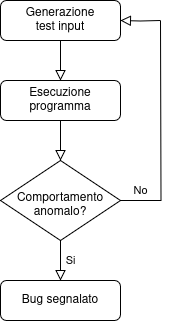

The diagram above was exported from draw.io. Its source (the exported page's mxGraphModel, read from the mxfile embedded in the PNG):
<mxGraphModel dx="503" dy="340" grid="1" gridSize="10" guides="1" tooltips="1" connect="1" arrows="1" fold="1" page="1" pageScale="1" pageWidth="827" pageHeight="1169" math="0" shadow="0">
  <root>
    <mxCell id="WIyWlLk6GJQsqaUBKTNV-0" />
    <mxCell id="WIyWlLk6GJQsqaUBKTNV-1" parent="WIyWlLk6GJQsqaUBKTNV-0" />
    <mxCell id="WIyWlLk6GJQsqaUBKTNV-2" value="" style="rounded=0;html=1;jettySize=auto;orthogonalLoop=1;fontSize=11;endArrow=block;endFill=0;endSize=8;strokeWidth=1;shadow=0;labelBackgroundColor=none;edgeStyle=orthogonalEdgeStyle;entryX=0.5;entryY=0;entryDx=0;entryDy=0;" parent="WIyWlLk6GJQsqaUBKTNV-1" source="WIyWlLk6GJQsqaUBKTNV-3" target="2_le9uJdAOXQryCShzbI-1" edge="1">
      <mxGeometry relative="1" as="geometry">
        <mxPoint x="220" y="170" as="targetPoint" />
      </mxGeometry>
    </mxCell>
    <mxCell id="WIyWlLk6GJQsqaUBKTNV-3" value="Generazione&lt;br&gt;test input" style="rounded=1;whiteSpace=wrap;html=1;fontSize=12;glass=0;strokeWidth=1;shadow=0;" parent="WIyWlLk6GJQsqaUBKTNV-1" vertex="1">
      <mxGeometry x="160" y="80" width="120" height="40" as="geometry" />
    </mxCell>
    <mxCell id="WIyWlLk6GJQsqaUBKTNV-4" value="Yes" style="rounded=0;html=1;jettySize=auto;orthogonalLoop=1;fontSize=11;endArrow=block;endFill=0;endSize=8;strokeWidth=1;shadow=0;labelBackgroundColor=none;edgeStyle=orthogonalEdgeStyle;" parent="WIyWlLk6GJQsqaUBKTNV-1" target="WIyWlLk6GJQsqaUBKTNV-10" edge="1">
      <mxGeometry y="20" relative="1" as="geometry">
        <mxPoint as="offset" />
        <mxPoint x="220" y="250" as="sourcePoint" />
      </mxGeometry>
    </mxCell>
    <mxCell id="WIyWlLk6GJQsqaUBKTNV-5" value="No" style="edgeStyle=orthogonalEdgeStyle;rounded=0;html=1;jettySize=auto;orthogonalLoop=1;fontSize=11;endArrow=block;endFill=0;endSize=8;strokeWidth=1;shadow=0;labelBackgroundColor=none;" parent="WIyWlLk6GJQsqaUBKTNV-1" source="WIyWlLk6GJQsqaUBKTNV-6" edge="1">
      <mxGeometry y="10" relative="1" as="geometry">
        <mxPoint as="offset" />
        <mxPoint x="320" y="210" as="targetPoint" />
      </mxGeometry>
    </mxCell>
    <mxCell id="WIyWlLk6GJQsqaUBKTNV-8" value="Si" style="rounded=0;html=1;jettySize=auto;orthogonalLoop=1;fontSize=11;endArrow=block;endFill=0;endSize=8;strokeWidth=1;shadow=0;labelBackgroundColor=none;edgeStyle=orthogonalEdgeStyle;exitX=0.5;exitY=1;exitDx=0;exitDy=0;" parent="WIyWlLk6GJQsqaUBKTNV-1" source="2_le9uJdAOXQryCShzbI-0" target="WIyWlLk6GJQsqaUBKTNV-11" edge="1">
      <mxGeometry y="10" relative="1" as="geometry">
        <mxPoint as="offset" />
        <mxPoint x="220" y="370" as="sourcePoint" />
      </mxGeometry>
    </mxCell>
    <mxCell id="WIyWlLk6GJQsqaUBKTNV-9" value="Yes" style="edgeStyle=orthogonalEdgeStyle;rounded=0;html=1;jettySize=auto;orthogonalLoop=1;fontSize=11;endArrow=block;endFill=0;endSize=8;strokeWidth=1;shadow=0;labelBackgroundColor=none;" parent="WIyWlLk6GJQsqaUBKTNV-1" target="WIyWlLk6GJQsqaUBKTNV-12" edge="1">
      <mxGeometry y="10" relative="1" as="geometry">
        <mxPoint as="offset" />
        <mxPoint x="270" y="330" as="sourcePoint" />
      </mxGeometry>
    </mxCell>
    <mxCell id="WIyWlLk6GJQsqaUBKTNV-11" value="Bug segnalato" style="rounded=1;whiteSpace=wrap;html=1;fontSize=12;glass=0;strokeWidth=1;shadow=0;" parent="WIyWlLk6GJQsqaUBKTNV-1" vertex="1">
      <mxGeometry x="160" y="360" width="120" height="40" as="geometry" />
    </mxCell>
    <mxCell id="2_le9uJdAOXQryCShzbI-0" value="&lt;div&gt;&lt;br&gt;&lt;/div&gt;&lt;div&gt;Comportamento&lt;/div&gt;&lt;div&gt;anomalo?&lt;/div&gt;" style="rhombus;whiteSpace=wrap;html=1;shadow=0;fontFamily=Helvetica;fontSize=12;align=center;strokeWidth=1;spacing=6;spacingTop=-4;" vertex="1" parent="WIyWlLk6GJQsqaUBKTNV-1">
      <mxGeometry x="160" y="240" width="120" height="80" as="geometry" />
    </mxCell>
    <mxCell id="2_le9uJdAOXQryCShzbI-1" value="Esecuzione&lt;br&gt;programma" style="rounded=1;whiteSpace=wrap;html=1;fontSize=12;glass=0;strokeWidth=1;shadow=0;" vertex="1" parent="WIyWlLk6GJQsqaUBKTNV-1">
      <mxGeometry x="160" y="160" width="120" height="40" as="geometry" />
    </mxCell>
    <mxCell id="2_le9uJdAOXQryCShzbI-10" value="" style="rounded=0;html=1;jettySize=auto;orthogonalLoop=1;fontSize=11;endArrow=block;endFill=0;endSize=8;strokeWidth=1;shadow=0;labelBackgroundColor=none;edgeStyle=orthogonalEdgeStyle;entryX=0.5;entryY=0;entryDx=0;entryDy=0;exitX=0.5;exitY=1;exitDx=0;exitDy=0;" edge="1" parent="WIyWlLk6GJQsqaUBKTNV-1" source="2_le9uJdAOXQryCShzbI-1" target="2_le9uJdAOXQryCShzbI-0">
      <mxGeometry relative="1" as="geometry">
        <mxPoint x="219.74" y="200" as="sourcePoint" />
        <mxPoint x="219.74" y="240" as="targetPoint" />
      </mxGeometry>
    </mxCell>
    <mxCell id="2_le9uJdAOXQryCShzbI-12" value="" style="rounded=0;html=1;jettySize=auto;orthogonalLoop=1;fontSize=11;endArrow=block;endFill=0;endSize=8;strokeWidth=1;shadow=0;labelBackgroundColor=none;edgeStyle=orthogonalEdgeStyle;entryX=1;entryY=0.5;entryDx=0;entryDy=0;" edge="1" parent="WIyWlLk6GJQsqaUBKTNV-1" target="WIyWlLk6GJQsqaUBKTNV-3">
      <mxGeometry relative="1" as="geometry">
        <mxPoint x="320" y="100" as="sourcePoint" />
        <mxPoint x="230" y="170" as="targetPoint" />
      </mxGeometry>
    </mxCell>
    <mxCell id="2_le9uJdAOXQryCShzbI-14" value="No" style="rounded=0;html=1;jettySize=auto;orthogonalLoop=1;fontSize=11;endArrow=none;endFill=0;endSize=8;strokeWidth=1;shadow=0;labelBackgroundColor=none;edgeStyle=orthogonalEdgeStyle;exitX=1;exitY=0.5;exitDx=0;exitDy=0;startFill=0;" edge="1" parent="WIyWlLk6GJQsqaUBKTNV-1" source="2_le9uJdAOXQryCShzbI-0">
      <mxGeometry x="-0.8186" y="10" relative="1" as="geometry">
        <mxPoint as="offset" />
        <mxPoint x="300" y="280" as="sourcePoint" />
        <mxPoint x="320" y="100" as="targetPoint" />
      </mxGeometry>
    </mxCell>
  </root>
</mxGraphModel>